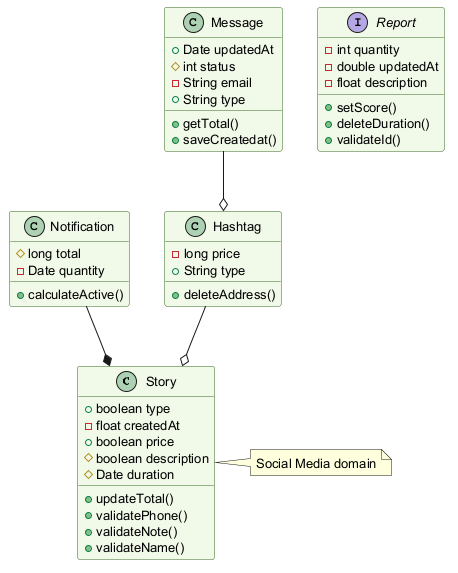

The diagram above was rendered by PlantUML. Its source (embedded in the PNG):
@startuml
skinparam backgroundColor #FFFFFF
skinparam classBackgroundColor #F1F8E9
skinparam classBorderColor #33691E
skinparam defaultFontSize 13
class Story {
  +boolean type
  -float createdAt
  +boolean price
  #boolean description
  #Date duration
  +updateTotal()
  +validatePhone()
  +validateNote()
  +validateName()
}
interface Report {
  -int quantity
  -double updatedAt
  -float description
  +setScore()
  +deleteDuration()
  +validateId()
}
class Notification {
  #long total
  -Date quantity
  +calculateActive()
}
class Message {
  +Date updatedAt
  #int status
  -String email
  +String type
  +getTotal()
  +saveCreatedat()
}
class Hashtag {
  -long price
  +String type
  +deleteAddress()
}
Notification --* Story
Message --o Hashtag
Hashtag --o Story
note right of Story : Social Media domain
@enduml